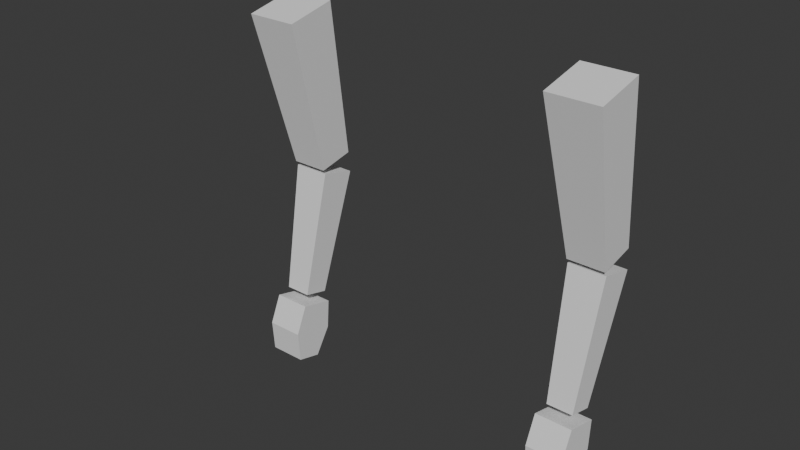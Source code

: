 # Source: Arm.blend  (saved by Blender 4.0.36; exported with 4.5.12 LTS)
import bpy
from mathutils import Matrix  # noqa: F401  (used for matrix-valued properties, if any)

bpy.ops.wm.read_factory_settings(use_empty=True)
scene = bpy.context.scene
scene.name = 'Scene'

# ---- collections
col_ik_arm = bpy.data.collections.new('IK_Arm'); scene.collection.children.link(col_ik_arm)
col_fk_arm = bpy.data.collections.new('FK_Arm'); scene.collection.children.link(col_fk_arm)

# ---- world
world_world = bpy.data.worlds.new('World'); scene.world = world_world
world_world.use_nodes = True; world_world.node_tree.nodes.clear()
_N = world_world.node_tree.nodes; _L = world_world.node_tree.links
n0 = _N.new('ShaderNodeOutputWorld'); n0.name = 'World Output'; n0.location = (300, 300)
n1 = _N.new('ShaderNodeBackground'); n1.name = 'Background'; n1.location = (10, 300)
n1.inputs[0].default_value = (0.05088, 0.05088, 0.05088, 1.0)
_L.new(n1.outputs[0], n0.inputs[0])
n0.is_active_output = True
world_world.color = (0.05088, 0.05088, 0.05088)
world_world.use_sun_shadow = False
world_world.sun_shadow_jitter_overblur = 0.0

# ---- meshes
me_cube = bpy.data.meshes.new('Cube')
me_cube.from_pydata([(-0.25, -0.25, -0.875), (-0.3467, -0.3467, 1.32), (-0.25, 0.25, -0.875), (-0.3467, 0.3467, 1.32), (0.25, -0.25, -0.875), (0.3467, -0.3467, 1.32), (0.25, 0.25, -0.875), (0.3467, 0.3467, 1.32)], [], [(0, 1, 3, 2), (2, 3, 7, 6), (6, 7, 5, 4), (4, 5, 1, 0), (2, 6, 4, 0), (7, 3, 1, 5)])
_uv = me_cube.uv_layers.new(name='UVMap')
_uv.uv.foreach_set('vector', [0.375, 0.0, 0.625, 0.0, 0.625, 0.25, 0.375, 0.25, 0.375, 0.25, 0.625, 0.25, 0.625, 0.5, 0.375, 0.5, 0.375, 0.5, 0.625, 0.5, 0.625, 0.75, 0.375, 0.75, 0.375, 0.75, 0.625, 0.75, 0.625, 1.0, 0.375, 1.0, 0.125, 0.5, 0.375, 0.5, 0.375, 0.75, 0.125, 0.75, 0.625, 0.5, 0.875, 0.5, 0.875, 0.75, 0.625, 0.75])
me_cube.update()
me_cube_001 = bpy.data.meshes.new('Cube.001')
me_cube_001.from_pydata([(-0.1771, -0.1771, -0.875), (-0.25, -0.25, 0.875), (-0.1771, 0.1771, -0.875), (-0.25, 0.25, 0.875), (0.1771, -0.1771, -0.875), (0.25, -0.25, 0.875), (0.1771, 0.1771, -0.875), (0.25, 0.25, 0.875)], [], [(0, 1, 3, 2), (2, 3, 7, 6), (6, 7, 5, 4), (4, 5, 1, 0), (2, 6, 4, 0), (7, 3, 1, 5)])
_uv = me_cube_001.uv_layers.new(name='UVMap')
_uv.uv.foreach_set('vector', [0.375, 0.0, 0.625, 0.0, 0.625, 0.25, 0.375, 0.25, 0.375, 0.25, 0.625, 0.25, 0.625, 0.5, 0.375, 0.5, 0.375, 0.5, 0.625, 0.5, 0.625, 0.75, 0.375, 0.75, 0.375, 0.75, 0.625, 0.75, 0.625, 1.0, 0.375, 1.0, 0.125, 0.5, 0.375, 0.5, 0.375, 0.75, 0.125, 0.75, 0.625, 0.5, 0.875, 0.5, 0.875, 0.75, 0.625, 0.75])
me_cube_001.update()
me_cube_002 = bpy.data.meshes.new('Cube.002')
me_cube_002.from_pydata([(-0.25, -0.2353, 0.4025), (-0.25, -0.1731, -0.4025), (-0.25, 0.2353, 0.4025), (-0.25, 0.1731, -0.4025), (0.25, -0.2353, 0.4025), (0.25, -0.1731, -0.4025), (0.25, 0.2353, 0.4025), (0.25, 0.1731, -0.4025), (-0.25, -0.3053, 0.0), (-0.25, 0.3053, 0.0), (0.25, 0.3053, 0.0), (0.25, -0.3053, 0.0)], [], [(8, 1, 3, 9), (9, 3, 7, 10), (10, 7, 5, 11), (11, 5, 1, 8), (2, 6, 4, 0), (7, 3, 1, 5), (4, 11, 8, 0), (6, 10, 11, 4), (2, 9, 10, 6), (0, 8, 9, 2)])
_uv = me_cube_002.uv_layers.new(name='UVMap')
_uv.uv.foreach_set('vector', [0.5, 0.0, 0.625, 0.0, 0.625, 0.25, 0.5, 0.25, 0.5, 0.25, 0.625, 0.25, 0.625, 0.5, 0.5, 0.5, 0.5, 0.5, 0.625, 0.5, 0.625, 0.75, 0.5, 0.75, 0.5, 0.75, 0.625, 0.75, 0.625, 1.0, 0.5, 1.0, 0.125, 0.5, 0.375, 0.5, 0.375, 0.75, 0.125, 0.75, 0.625, 0.5, 0.875, 0.5, 0.875, 0.75, 0.625, 0.75, 0.375, 0.75, 0.5, 0.75, 0.5, 1.0, 0.375, 1.0, 0.375, 0.5, 0.5, 0.5, 0.5, 0.75, 0.375, 0.75, 0.375, 0.25, 0.5, 0.25, 0.5, 0.5, 0.375, 0.5, 0.375, 0.0, 0.5, 0.0, 0.5, 0.25, 0.375, 0.25])
me_cube_002.update()
me_cube_003 = bpy.data.meshes.new('Cube.003')
me_cube_003.from_pydata([(-0.25, -0.25, -0.875), (-0.3467, -0.3467, 1.32), (-0.25, 0.25, -0.875), (-0.3467, 0.3467, 1.32), (0.25, -0.25, -0.875), (0.3467, -0.3467, 1.32), (0.25, 0.25, -0.875), (0.3467, 0.3467, 1.32)], [], [(0, 1, 3, 2), (2, 3, 7, 6), (6, 7, 5, 4), (4, 5, 1, 0), (2, 6, 4, 0), (7, 3, 1, 5)])
_uv = me_cube_003.uv_layers.new(name='UVMap')
_uv.uv.foreach_set('vector', [0.375, 0.0, 0.625, 0.0, 0.625, 0.25, 0.375, 0.25, 0.375, 0.25, 0.625, 0.25, 0.625, 0.5, 0.375, 0.5, 0.375, 0.5, 0.625, 0.5, 0.625, 0.75, 0.375, 0.75, 0.375, 0.75, 0.625, 0.75, 0.625, 1.0, 0.375, 1.0, 0.125, 0.5, 0.375, 0.5, 0.375, 0.75, 0.125, 0.75, 0.625, 0.5, 0.875, 0.5, 0.875, 0.75, 0.625, 0.75])
me_cube_003.update()
me_cube_004 = bpy.data.meshes.new('Cube.004')
me_cube_004.from_pydata([(-0.1771, -0.1771, -0.875), (-0.25, -0.25, 0.875), (-0.1771, 0.1771, -0.875), (-0.25, 0.25, 0.875), (0.1771, -0.1771, -0.875), (0.25, -0.25, 0.875), (0.1771, 0.1771, -0.875), (0.25, 0.25, 0.875)], [], [(0, 1, 3, 2), (2, 3, 7, 6), (6, 7, 5, 4), (4, 5, 1, 0), (2, 6, 4, 0), (7, 3, 1, 5)])
_uv = me_cube_004.uv_layers.new(name='UVMap')
_uv.uv.foreach_set('vector', [0.375, 0.0, 0.625, 0.0, 0.625, 0.25, 0.375, 0.25, 0.375, 0.25, 0.625, 0.25, 0.625, 0.5, 0.375, 0.5, 0.375, 0.5, 0.625, 0.5, 0.625, 0.75, 0.375, 0.75, 0.375, 0.75, 0.625, 0.75, 0.625, 1.0, 0.375, 1.0, 0.125, 0.5, 0.375, 0.5, 0.375, 0.75, 0.125, 0.75, 0.625, 0.5, 0.875, 0.5, 0.875, 0.75, 0.625, 0.75])
me_cube_004.update()
me_cube_005 = bpy.data.meshes.new('Cube.005')
me_cube_005.from_pydata([(-0.25, -0.2353, 0.4025), (-0.25, -0.1731, -0.4025), (-0.25, 0.2353, 0.4025), (-0.25, 0.1731, -0.4025), (0.25, -0.2353, 0.4025), (0.25, -0.1731, -0.4025), (0.25, 0.2353, 0.4025), (0.25, 0.1731, -0.4025), (-0.25, -0.3053, 0.0), (-0.25, 0.3053, 0.0), (0.25, 0.3053, 0.0), (0.25, -0.3053, 0.0)], [], [(8, 1, 3, 9), (9, 3, 7, 10), (10, 7, 5, 11), (11, 5, 1, 8), (2, 6, 4, 0), (7, 3, 1, 5), (4, 11, 8, 0), (6, 10, 11, 4), (2, 9, 10, 6), (0, 8, 9, 2)])
_uv = me_cube_005.uv_layers.new(name='UVMap')
_uv.uv.foreach_set('vector', [0.5, 0.0, 0.625, 0.0, 0.625, 0.25, 0.5, 0.25, 0.5, 0.25, 0.625, 0.25, 0.625, 0.5, 0.5, 0.5, 0.5, 0.5, 0.625, 0.5, 0.625, 0.75, 0.5, 0.75, 0.5, 0.75, 0.625, 0.75, 0.625, 1.0, 0.5, 1.0, 0.125, 0.5, 0.375, 0.5, 0.375, 0.75, 0.125, 0.75, 0.625, 0.5, 0.875, 0.5, 0.875, 0.75, 0.625, 0.75, 0.375, 0.75, 0.5, 0.75, 0.5, 1.0, 0.375, 1.0, 0.375, 0.5, 0.5, 0.5, 0.5, 0.75, 0.375, 0.75, 0.375, 0.25, 0.5, 0.25, 0.5, 0.5, 0.375, 0.5, 0.375, 0.0, 0.5, 0.0, 0.5, 0.25, 0.375, 0.25])
me_cube_005.update()
arm_armature = bpy.data.armatures.new('Armature')  # bones are not reproduced
arm_armature_001 = bpy.data.armatures.new('Armature.001')  # bones are not reproduced

# ---- objects
ob_geo_upperarm = bpy.data.objects.new('GEO_UpperArm', me_cube)
ob_geo_lowerarm = bpy.data.objects.new('GEO_LowerArm', me_cube_001)
ob_geo_hand = bpy.data.objects.new('GEO_Hand', me_cube_002)
ob_ik = bpy.data.objects.new('IK', arm_armature)
ob_geo_upperarm_001 = bpy.data.objects.new('GEO_UpperArm.001', me_cube_003)
ob_geo_lowerarm_001 = bpy.data.objects.new('GEO_LowerArm.001', me_cube_004)
ob_geo_hand_001 = bpy.data.objects.new('GEO_Hand.001', me_cube_005)
ob_fk = bpy.data.objects.new('FK', arm_armature_001)

# ---- transforms, parenting, visibility, modifiers, constraints
ob_geo_upperarm.parent = ob_ik
ob_geo_upperarm.matrix_parent_inverse = Matrix(((1.0, -0.0, -0.0, -0.0), (-0.0, 1.0, 0.0, 0.2777), (-0.0, -0.0, 1.0, -4.197), (-0.0, 0.0, -0.0, 1.0)))
ob_geo_upperarm.location = (0.0, 0.0, 2.907)
ob_geo_upperarm.rotation_euler = (0.212, -0.0, 0.0)
_vg = ob_geo_upperarm.vertex_groups.new(name='UpperArm')
_vg.add([0, 1, 2, 3, 4, 5, 6, 7], 1.0, 'REPLACE')
_m = ob_geo_upperarm.modifiers.new('Armature', 'ARMATURE')
_m.object = ob_ik
ob_geo_lowerarm.parent = ob_ik
ob_geo_lowerarm.matrix_parent_inverse = Matrix(((1.0, -0.0, -0.0, -0.0), (-0.0, 1.0, 0.0, 0.2777), (-0.0, -0.0, 1.0, -4.197), (-0.0, 0.0, -0.0, 1.0)))
ob_geo_lowerarm.location = (0.0, 0.0, 1.03)
ob_geo_lowerarm.rotation_euler = (-0.2464, -0.0, 0.0)
_vg = ob_geo_lowerarm.vertex_groups.new(name='LowerArm')
_vg.add([0, 1, 2, 3, 4, 5, 6, 7], 1.0, 'REPLACE')
_m = ob_geo_lowerarm.modifiers.new('Armature', 'ARMATURE')
_m.object = ob_ik
ob_geo_hand.parent = ob_ik
ob_geo_hand.matrix_parent_inverse = Matrix(((1.0, -0.0, -0.0, -0.0), (-0.0, 1.0, 0.0, 0.2777), (-0.0, -0.0, 1.0, -4.197), (-0.0, 0.0, -0.0, 1.0)))
ob_geo_hand.location = (1.703e-18, -0.3758, -0.3242)
ob_geo_hand.rotation_euler = (-0.2445, -5.374e-17, 6.602e-18)
_vg = ob_geo_hand.vertex_groups.new(name='Hand')
_vg.add([0, 1, 2, 3, 4, 5, 6, 7, 8, 9, 10, 11], 1.0, 'REPLACE')
_m = ob_geo_hand.modifiers.new('Armature', 'ARMATURE')
_m.object = ob_ik
ob_ik.location = (0.0, -0.2777, 4.197)
ob_ik.show_in_front = True
ob_geo_upperarm_001.parent = ob_fk
ob_geo_upperarm_001.matrix_parent_inverse = Matrix(((1.0, -0.0, -0.0, -0.0), (-0.0, 1.0, 0.0, 0.2777), (-0.0, -0.0, 1.0, -4.197), (-0.0, 0.0, -0.0, 1.0)))
ob_geo_upperarm_001.location = (0.0, 0.0, 2.907)
ob_geo_upperarm_001.rotation_euler = (0.212, -0.0, 0.0)
_vg = ob_geo_upperarm_001.vertex_groups.new(name='UpperArm')
_vg.add([0, 1, 2, 3, 4, 5, 6, 7], 1.0, 'REPLACE')
_m = ob_geo_upperarm_001.modifiers.new('Armature', 'ARMATURE')
_m.object = ob_fk
ob_geo_lowerarm_001.parent = ob_fk
ob_geo_lowerarm_001.matrix_parent_inverse = Matrix(((1.0, -0.0, -0.0, -0.0), (-0.0, 1.0, 0.0, 0.2777), (-0.0, -0.0, 1.0, -4.197), (-0.0, 0.0, -0.0, 1.0)))
ob_geo_lowerarm_001.location = (0.0, 0.0, 1.03)
ob_geo_lowerarm_001.rotation_euler = (-0.2464, -0.0, 0.0)
_vg = ob_geo_lowerarm_001.vertex_groups.new(name='LowerArm')
_vg.add([0, 1, 2, 3, 4, 5, 6, 7], 1.0, 'REPLACE')
_m = ob_geo_lowerarm_001.modifiers.new('Armature', 'ARMATURE')
_m.object = ob_fk
ob_geo_hand_001.parent = ob_fk
ob_geo_hand_001.matrix_parent_inverse = Matrix(((1.0, -0.0, -0.0, -0.0), (-0.0, 1.0, 0.0, 0.2777), (-0.0, -0.0, 1.0, -4.197), (-0.0, 0.0, -0.0, 1.0)))
ob_geo_hand_001.location = (1.703e-18, -0.3758, -0.3242)
ob_geo_hand_001.rotation_euler = (-0.2445, -5.374e-17, 6.602e-18)
_vg = ob_geo_hand_001.vertex_groups.new(name='Hand')
_vg.add([0, 1, 2, 3, 4, 5, 6, 7, 8, 9, 10, 11], 1.0, 'REPLACE')
_m = ob_geo_hand_001.modifiers.new('Armature', 'ARMATURE')
_m.object = ob_fk
ob_fk.location = (-4.238, -0.2777, 4.197)
ob_fk.show_in_front = True

# ---- collection membership
col_ik_arm.objects.link(ob_geo_upperarm)
col_ik_arm.objects.link(ob_geo_lowerarm)
col_ik_arm.objects.link(ob_geo_hand)
col_ik_arm.objects.link(ob_ik)
col_fk_arm.objects.link(ob_geo_upperarm_001)
col_fk_arm.objects.link(ob_geo_lowerarm_001)
col_fk_arm.objects.link(ob_geo_hand_001)
col_fk_arm.objects.link(ob_fk)

# ---- scene / render settings (as saved in the file)
scene.frame_start = 1; scene.frame_end = 19; scene.frame_set(14)
scene.render.engine = 'CYCLES'
scene.cycles.sampling_pattern = 'TABULATED_SOBOL'
bpy.context.view_layer.update()

# ---- added for rendering (the .blend has no active camera and no usable light): camera, sun
cam_auto = bpy.data.cameras.new('AutoCamera')
cam_auto.lens = 50.0
cam_auto.sensor_width = 36.0
cam_auto.clip_end = 1000.0
ob_auto_camera = bpy.data.objects.new('AutoCamera', cam_auto)
scene.collection.objects.link(ob_auto_camera)
ob_auto_camera.location = (5.30504, -9.64258, 8.01573)
ob_auto_camera.rotation_euler = (1.09748, -7.21219e-08, 0.694738)
scene.camera = ob_auto_camera
light_auto_sun = bpy.data.lights.new('AutoSun', 'SUN')
light_auto_sun.energy = 3.0
light_auto_sun.angle = 0.0523599
ob_auto_sun = bpy.data.objects.new('AutoSun', light_auto_sun)
scene.collection.objects.link(ob_auto_sun)
ob_auto_sun.rotation_euler = (0.872665, 0.174533, 0.523599)
bpy.context.view_layer.update()
